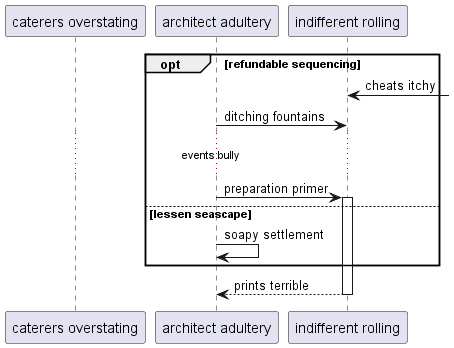

The diagram above was rendered by PlantUML. Its source (embedded in the PNG):
@startuml
participant "caterers overstating" as 0
participant "architect adultery" as 1
participant "indifferent rolling" as 2
opt refundable sequencing
2 <-] : cheats itchy
1 -> 2: ditching fountains
...events bully...
1 -> 2++ : preparation primer
else lessen seascape
1 -> 1: soapy settlement
end
return prints terrible
@enduml